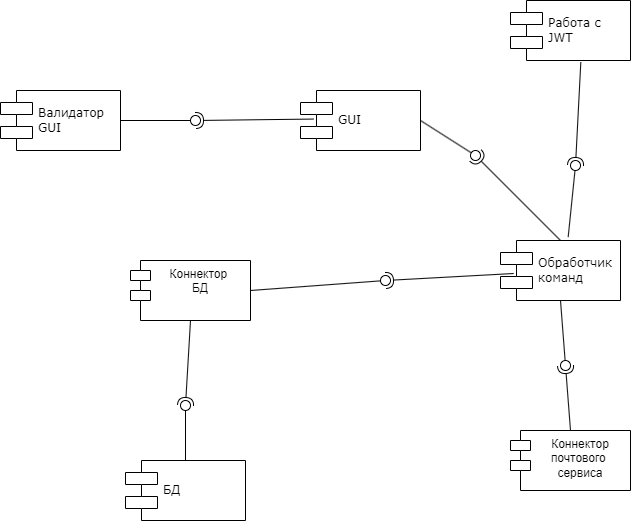

The diagram above was exported from draw.io. Its source (the exported page's mxGraphModel, read from the mxfile embedded in the PNG):
<mxGraphModel dx="1167" dy="589" grid="1" gridSize="10" guides="1" tooltips="1" connect="1" arrows="1" fold="1" page="1" pageScale="1" pageWidth="1100" pageHeight="850" background="none" math="0" shadow="0">
  <root>
    <mxCell id="0" />
    <mxCell id="1" parent="0" />
    <mxCell id="39150e848f15840c-5" value="Валидатор&lt;br&gt;GUI" style="shape=component;align=left;spacingLeft=36;rounded=0;shadow=0;comic=0;labelBackgroundColor=none;strokeWidth=1;fontFamily=Verdana;fontSize=12;html=1;" parent="1" vertex="1">
      <mxGeometry x="250" y="130" width="120" height="60" as="geometry" />
    </mxCell>
    <mxCell id="39150e848f15840c-7" value="GUI" style="shape=component;align=left;spacingLeft=36;rounded=0;shadow=0;comic=0;labelBackgroundColor=none;strokeWidth=1;fontFamily=Verdana;fontSize=12;html=1;" parent="1" vertex="1">
      <mxGeometry x="550" y="130" width="120" height="60" as="geometry" />
    </mxCell>
    <mxCell id="39150e848f15840c-10" value="БД" style="shape=component;align=left;spacingLeft=36;rounded=0;shadow=0;comic=0;labelBackgroundColor=none;strokeWidth=1;fontFamily=Verdana;fontSize=12;html=1;" parent="1" vertex="1">
      <mxGeometry x="375" y="500" width="120" height="60" as="geometry" />
    </mxCell>
    <mxCell id="qBgrMAxNf0_J-RHAG-xH-1" value="Коннектор&amp;nbsp;&lt;div&gt;БД&lt;/div&gt;" style="shape=module;align=left;spacingLeft=20;align=center;verticalAlign=top;whiteSpace=wrap;html=1;" vertex="1" parent="1">
      <mxGeometry x="380" y="300" width="120" height="60" as="geometry" />
    </mxCell>
    <mxCell id="qBgrMAxNf0_J-RHAG-xH-2" value="" style="rounded=0;orthogonalLoop=1;jettySize=auto;html=1;endArrow=halfCircle;endFill=0;endSize=6;strokeWidth=1;sketch=0;exitX=0.5;exitY=1;exitDx=0;exitDy=0;" edge="1" target="qBgrMAxNf0_J-RHAG-xH-4" parent="1" source="qBgrMAxNf0_J-RHAG-xH-1">
      <mxGeometry relative="1" as="geometry">
        <mxPoint x="540" y="305" as="sourcePoint" />
      </mxGeometry>
    </mxCell>
    <mxCell id="qBgrMAxNf0_J-RHAG-xH-3" value="" style="rounded=0;orthogonalLoop=1;jettySize=auto;html=1;endArrow=oval;endFill=0;sketch=0;sourcePerimeterSpacing=0;targetPerimeterSpacing=0;endSize=10;exitX=0.5;exitY=0;exitDx=0;exitDy=0;" edge="1" target="qBgrMAxNf0_J-RHAG-xH-4" parent="1" source="39150e848f15840c-10">
      <mxGeometry relative="1" as="geometry">
        <mxPoint x="500" y="305" as="sourcePoint" />
      </mxGeometry>
    </mxCell>
    <mxCell id="qBgrMAxNf0_J-RHAG-xH-4" value="" style="ellipse;whiteSpace=wrap;html=1;align=center;aspect=fixed;fillColor=none;strokeColor=none;resizable=0;perimeter=centerPerimeter;rotatable=0;allowArrows=0;points=[];outlineConnect=1;" vertex="1" parent="1">
      <mxGeometry x="430" y="440" width="10" height="10" as="geometry" />
    </mxCell>
    <mxCell id="qBgrMAxNf0_J-RHAG-xH-5" value="Работа с&amp;nbsp;&lt;div&gt;JWT&lt;/div&gt;" style="shape=component;align=left;spacingLeft=36;rounded=0;shadow=0;comic=0;labelBackgroundColor=none;strokeWidth=1;fontFamily=Verdana;fontSize=12;html=1;" vertex="1" parent="1">
      <mxGeometry x="760" y="40" width="120" height="60" as="geometry" />
    </mxCell>
    <mxCell id="qBgrMAxNf0_J-RHAG-xH-6" value="" style="rounded=0;orthogonalLoop=1;jettySize=auto;html=1;endArrow=halfCircle;endFill=0;endSize=6;strokeWidth=1;sketch=0;exitX=0.108;exitY=0.476;exitDx=0;exitDy=0;exitPerimeter=0;" edge="1" target="qBgrMAxNf0_J-RHAG-xH-8" parent="1" source="39150e848f15840c-7">
      <mxGeometry relative="1" as="geometry">
        <mxPoint x="540" y="305" as="sourcePoint" />
      </mxGeometry>
    </mxCell>
    <mxCell id="qBgrMAxNf0_J-RHAG-xH-7" value="" style="rounded=0;orthogonalLoop=1;jettySize=auto;html=1;endArrow=oval;endFill=0;sketch=0;sourcePerimeterSpacing=0;targetPerimeterSpacing=0;endSize=10;exitX=1;exitY=0.5;exitDx=0;exitDy=0;" edge="1" target="qBgrMAxNf0_J-RHAG-xH-8" parent="1" source="39150e848f15840c-5">
      <mxGeometry relative="1" as="geometry">
        <mxPoint x="500" y="305" as="sourcePoint" />
      </mxGeometry>
    </mxCell>
    <mxCell id="qBgrMAxNf0_J-RHAG-xH-8" value="" style="ellipse;whiteSpace=wrap;html=1;align=center;aspect=fixed;fillColor=none;strokeColor=none;resizable=0;perimeter=centerPerimeter;rotatable=0;allowArrows=0;points=[];outlineConnect=1;" vertex="1" parent="1">
      <mxGeometry x="440" y="155" width="10" height="10" as="geometry" />
    </mxCell>
    <mxCell id="qBgrMAxNf0_J-RHAG-xH-9" value="Обработчик&lt;br&gt;команд" style="shape=component;align=left;spacingLeft=36;rounded=0;shadow=0;comic=0;labelBackgroundColor=none;strokeWidth=1;fontFamily=Verdana;fontSize=12;html=1;" vertex="1" parent="1">
      <mxGeometry x="750" y="280" width="120" height="60" as="geometry" />
    </mxCell>
    <mxCell id="qBgrMAxNf0_J-RHAG-xH-10" value="" style="rounded=0;orthogonalLoop=1;jettySize=auto;html=1;endArrow=halfCircle;endFill=0;endSize=6;strokeWidth=1;sketch=0;exitX=0.586;exitY=1.028;exitDx=0;exitDy=0;exitPerimeter=0;" edge="1" target="qBgrMAxNf0_J-RHAG-xH-12" parent="1" source="qBgrMAxNf0_J-RHAG-xH-5">
      <mxGeometry relative="1" as="geometry">
        <mxPoint x="540" y="305" as="sourcePoint" />
      </mxGeometry>
    </mxCell>
    <mxCell id="qBgrMAxNf0_J-RHAG-xH-11" value="" style="rounded=0;orthogonalLoop=1;jettySize=auto;html=1;endArrow=oval;endFill=0;sketch=0;sourcePerimeterSpacing=0;targetPerimeterSpacing=0;endSize=10;exitX=0.564;exitY=-0.057;exitDx=0;exitDy=0;exitPerimeter=0;" edge="1" target="qBgrMAxNf0_J-RHAG-xH-12" parent="1" source="qBgrMAxNf0_J-RHAG-xH-9">
      <mxGeometry relative="1" as="geometry">
        <mxPoint x="500" y="305" as="sourcePoint" />
      </mxGeometry>
    </mxCell>
    <mxCell id="qBgrMAxNf0_J-RHAG-xH-12" value="" style="ellipse;whiteSpace=wrap;html=1;align=center;aspect=fixed;fillColor=none;strokeColor=none;resizable=0;perimeter=centerPerimeter;rotatable=0;allowArrows=0;points=[];outlineConnect=1;" vertex="1" parent="1">
      <mxGeometry x="820" y="200" width="10" height="10" as="geometry" />
    </mxCell>
    <mxCell id="qBgrMAxNf0_J-RHAG-xH-13" value="" style="rounded=0;orthogonalLoop=1;jettySize=auto;html=1;endArrow=halfCircle;endFill=0;endSize=6;strokeWidth=1;sketch=0;exitX=0.11;exitY=0.55;exitDx=0;exitDy=0;exitPerimeter=0;" edge="1" target="qBgrMAxNf0_J-RHAG-xH-15" parent="1" source="qBgrMAxNf0_J-RHAG-xH-9">
      <mxGeometry relative="1" as="geometry">
        <mxPoint x="540" y="305" as="sourcePoint" />
      </mxGeometry>
    </mxCell>
    <mxCell id="qBgrMAxNf0_J-RHAG-xH-14" value="" style="rounded=0;orthogonalLoop=1;jettySize=auto;html=1;endArrow=oval;endFill=0;sketch=0;sourcePerimeterSpacing=0;targetPerimeterSpacing=0;endSize=10;exitX=1;exitY=0.5;exitDx=0;exitDy=0;" edge="1" target="qBgrMAxNf0_J-RHAG-xH-15" parent="1" source="qBgrMAxNf0_J-RHAG-xH-1">
      <mxGeometry relative="1" as="geometry">
        <mxPoint x="500" y="305" as="sourcePoint" />
      </mxGeometry>
    </mxCell>
    <mxCell id="qBgrMAxNf0_J-RHAG-xH-15" value="" style="ellipse;whiteSpace=wrap;html=1;align=center;aspect=fixed;fillColor=none;strokeColor=none;resizable=0;perimeter=centerPerimeter;rotatable=0;allowArrows=0;points=[];outlineConnect=1;" vertex="1" parent="1">
      <mxGeometry x="630" y="315" width="10" height="10" as="geometry" />
    </mxCell>
    <mxCell id="qBgrMAxNf0_J-RHAG-xH-16" value="Коннектор&lt;br&gt;почтового&amp;nbsp;&lt;br&gt;сервиса" style="shape=module;align=left;spacingLeft=20;align=center;verticalAlign=top;whiteSpace=wrap;html=1;" vertex="1" parent="1">
      <mxGeometry x="760" y="470" width="120" height="60" as="geometry" />
    </mxCell>
    <mxCell id="qBgrMAxNf0_J-RHAG-xH-17" value="" style="rounded=0;orthogonalLoop=1;jettySize=auto;html=1;endArrow=halfCircle;endFill=0;endSize=6;strokeWidth=1;sketch=0;exitX=0.5;exitY=0;exitDx=0;exitDy=0;" edge="1" target="qBgrMAxNf0_J-RHAG-xH-19" parent="1" source="qBgrMAxNf0_J-RHAG-xH-9">
      <mxGeometry relative="1" as="geometry">
        <mxPoint x="540" y="305" as="sourcePoint" />
      </mxGeometry>
    </mxCell>
    <mxCell id="qBgrMAxNf0_J-RHAG-xH-18" value="" style="rounded=0;orthogonalLoop=1;jettySize=auto;html=1;endArrow=oval;endFill=0;sketch=0;sourcePerimeterSpacing=0;targetPerimeterSpacing=0;endSize=10;exitX=1;exitY=0.5;exitDx=0;exitDy=0;" edge="1" target="qBgrMAxNf0_J-RHAG-xH-19" parent="1" source="39150e848f15840c-7">
      <mxGeometry relative="1" as="geometry">
        <mxPoint x="500" y="305" as="sourcePoint" />
      </mxGeometry>
    </mxCell>
    <mxCell id="qBgrMAxNf0_J-RHAG-xH-19" value="" style="ellipse;whiteSpace=wrap;html=1;align=center;aspect=fixed;fillColor=none;strokeColor=none;resizable=0;perimeter=centerPerimeter;rotatable=0;allowArrows=0;points=[];outlineConnect=1;" vertex="1" parent="1">
      <mxGeometry x="720" y="190" width="10" height="10" as="geometry" />
    </mxCell>
    <mxCell id="qBgrMAxNf0_J-RHAG-xH-20" value="" style="rounded=0;orthogonalLoop=1;jettySize=auto;html=1;endArrow=halfCircle;endFill=0;endSize=6;strokeWidth=1;sketch=0;exitX=0.5;exitY=0;exitDx=0;exitDy=0;" edge="1" target="qBgrMAxNf0_J-RHAG-xH-22" parent="1" source="qBgrMAxNf0_J-RHAG-xH-16">
      <mxGeometry relative="1" as="geometry">
        <mxPoint x="540" y="305" as="sourcePoint" />
      </mxGeometry>
    </mxCell>
    <mxCell id="qBgrMAxNf0_J-RHAG-xH-21" value="" style="rounded=0;orthogonalLoop=1;jettySize=auto;html=1;endArrow=oval;endFill=0;sketch=0;sourcePerimeterSpacing=0;targetPerimeterSpacing=0;endSize=10;exitX=0.5;exitY=1;exitDx=0;exitDy=0;" edge="1" target="qBgrMAxNf0_J-RHAG-xH-22" parent="1" source="qBgrMAxNf0_J-RHAG-xH-9">
      <mxGeometry relative="1" as="geometry">
        <mxPoint x="500" y="305" as="sourcePoint" />
      </mxGeometry>
    </mxCell>
    <mxCell id="qBgrMAxNf0_J-RHAG-xH-22" value="" style="ellipse;whiteSpace=wrap;html=1;align=center;aspect=fixed;fillColor=none;strokeColor=none;resizable=0;perimeter=centerPerimeter;rotatable=0;allowArrows=0;points=[];outlineConnect=1;" vertex="1" parent="1">
      <mxGeometry x="810" y="400" width="10" height="10" as="geometry" />
    </mxCell>
  </root>
</mxGraphModel>